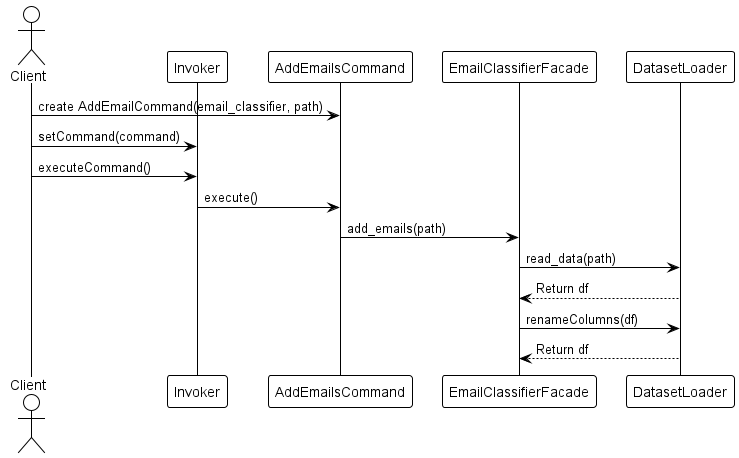

The diagram above was rendered by PlantUML. Its source (embedded in the PNG):
@startuml add_emails
!theme mono

actor Client
participant "Invoker" as invoker
participant "AddEmailsCommand" as Command
participant "EmailClassifierFacade" as EmailClassifier
participant "DatasetLoader" as Loader

Client -> Command: create AddEmailCommand(email_classifier, path)
Client -> invoker: setCommand(command)
Client -> invoker: executeCommand()
invoker -> Command: execute()
Command -> EmailClassifier : add_emails(path)
EmailClassifier -> Loader : read_data(path)
Loader --> EmailClassifier : Return df
EmailClassifier -> Loader : renameColumns(df)
Loader --> EmailClassifier : Return df

@enduml